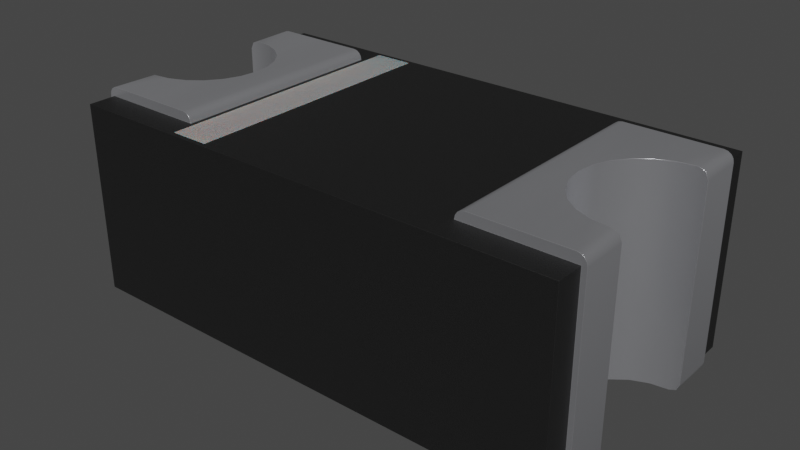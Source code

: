 # Source: D_0603_1608Metric.blend  (saved by Blender 4.1.23; exported with 4.5.12 LTS)
import bpy
from mathutils import Matrix  # noqa: F401  (used for matrix-valued properties, if any)

bpy.ops.wm.read_factory_settings(use_empty=True)
scene = bpy.context.scene
scene.name = 'Scene'

# ---- collections
col_collection = bpy.data.collections.new('Collection'); scene.collection.children.link(col_collection)

# ---- materials (node trees are filled in below, after node groups)
mat_plastic_matte_black = bpy.data.materials.new('plastic_matte_black')
mat_plastic_matte_black.use_transparent_shadow = False
mat_plastic_matte_black.preview_render_type = 'CUBE'
mat_metal_pins = bpy.data.materials.new('metal_pins')
mat_metal_pins.use_transparent_shadow = False
mat_metal_pins.preview_render_type = 'CUBE'
mat_white_markings = bpy.data.materials.new('white_markings')
mat_white_markings.use_transparent_shadow = False
mat_white_markings.preview_render_type = 'FLAT'

# ---- material node trees
mat_plastic_matte_black.use_nodes = True; mat_plastic_matte_black.node_tree.nodes.clear()
_N = mat_plastic_matte_black.node_tree.nodes; _L = mat_plastic_matte_black.node_tree.links
n0 = _N.new('ShaderNodeOutputMaterial'); n0.name = 'Material Output'; n0.location = (463, 300)
n1 = _N.new('ShaderNodeBsdfPrincipled'); n1.name = 'Principled BSDF'; n1.location = (173, 300)
n1.distribution = 'GGX'
n1.subsurface_method = 'BURLEY'
n1.inputs[1].default_value = 0.06818
n1.inputs[2].default_value = 0.5182
n1.inputs[3].default_value = 1.45
n1.inputs[13].default_value = 0.6432
n1.inputs[20].default_value = 0.1027
n1.inputs[27].default_value = (0.0, 0.0, 0.0, 1.0)
n1.inputs[28].default_value = 1.0
n2 = _N.new('ShaderNodeTexCoord'); n2.name = 'Texture Coordinate'; n2.location = (-1001, 105)
n3 = _N.new('ShaderNodeBump'); n3.name = 'Bump'; n3.location = (-135, -86)
n3.inputs[0].default_value = 0.1
n3.inputs[1].default_value = 0.4
n3.inputs[2].default_value = 1.0
n4 = _N.new('ShaderNodeMapping'); n4.name = 'Mapping'; n4.location = (-755, 143)
n4.inputs[3].default_value = (2.0, 2.0, 2.0)
n5 = _N.new('ShaderNodeValToRGB'); n5.name = 'ColorRamp'; n5.location = (-147, 213)
while len(n5.color_ramp.elements) > 1: n5.color_ramp.elements.remove(n5.color_ramp.elements[-1])
n5.color_ramp.elements[0].position = 0.0; n5.color_ramp.elements[0].color = (0.005014, 0.005014, 0.005014, 1.0)
_e = n5.color_ramp.elements.new(0.9955); _e.color = (0.01269, 0.01269, 0.01269, 1.0)
n6 = _N.new('ShaderNodeTexNoise'); n6.name = 'Noise Texture'; n6.location = (-455, 203)
n6.inputs[2].default_value = 200.0
n6.inputs[3].default_value = 5.6
n6.inputs[4].default_value = 0.5208
_L.new(n1.outputs[0], n0.inputs[0])
_L.new(n6.outputs[0], n5.inputs[0])
_L.new(n5.outputs[0], n1.inputs[0])
_L.new(n2.outputs[2], n4.inputs[0])
_L.new(n4.outputs[0], n6.inputs[0])
_L.new(n6.outputs[0], n3.inputs[3])
_L.new(n3.outputs[0], n1.inputs[5])
n0.is_active_output = True
mat_metal_pins.use_nodes = True; mat_metal_pins.node_tree.nodes.clear()
_N = mat_metal_pins.node_tree.nodes; _L = mat_metal_pins.node_tree.links
n0 = _N.new('ShaderNodeMapping'); n0.name = 'Mapping'; n0.location = (-1447, -91)
n0.inputs[3].default_value = (4.8, 1.2, 1.1)
n1 = _N.new('ShaderNodeBsdfPrincipled'); n1.name = 'Principled BSDF'; n1.location = (-560, 254)
n1.distribution = 'GGX'
n1.subsurface_method = 'BURLEY'
n1.inputs[1].default_value = 0.7818
n1.inputs[2].default_value = 0.2886
n1.inputs[3].default_value = 1.45
n1.inputs[13].default_value = 0.0
n1.inputs[27].default_value = (0.0, 0.0, 0.0, 1.0)
n1.inputs[28].default_value = 1.0
n2 = _N.new('ShaderNodeOutputMaterial'); n2.name = 'Material Output.002'; n2.location = (-205, 253)
n2.width = 213
n3 = _N.new('ShaderNodeTexNoise'); n3.name = 'Noise Texture.002'; n3.location = (-1228, -73)
n3.inputs[2].default_value = 0.1
n3.inputs[3].default_value = 7.0
n3.inputs[4].default_value = 0.6
n3.inputs[8].default_value = 0.4
n4 = _N.new('ShaderNodeTexCoord'); n4.name = 'Texture Coordinate'; n4.location = (-1636, -116)
n5 = _N.new('ShaderNodeMix'); n5.name = 'Mix.001'; n5.location = (-921, 45)
n5.data_type = 'RGBA'
n5.inputs[6].default_value = (0.9398, 0.9547, 1.0, 1.0)
n5.inputs[7].default_value = (0.13, 0.1259, 0.1359, 1.0)
n6 = _N.new('ShaderNodeBump'); n6.name = 'Bump.001'; n6.location = (-1001, -227)
n6.inputs[0].default_value = 0.05
n6.inputs[1].default_value = 0.01
n6.inputs[2].default_value = 1.0
_L.new(n1.outputs[0], n2.inputs[0])
_L.new(n3.outputs[0], n6.inputs[3])
_L.new(n0.outputs[0], n3.inputs[0])
_L.new(n3.outputs[0], n5.inputs[0])
_L.new(n4.outputs[3], n0.inputs[0])
_L.new(n5.outputs[2], n1.inputs[0])
_L.new(n6.outputs[0], n1.inputs[5])
n2.is_active_output = True
mat_white_markings.use_nodes = True; mat_white_markings.node_tree.nodes.clear()
_N = mat_white_markings.node_tree.nodes; _L = mat_white_markings.node_tree.links
n0 = _N.new('ShaderNodeOutputMaterial'); n0.name = 'Material Output'; n0.location = (300, 300)
n1 = _N.new('ShaderNodeBsdfPrincipled'); n1.name = 'Principled BSDF'; n1.location = (-34, 272)
n1.distribution = 'GGX'
n1.subsurface_method = 'BURLEY'
n1.inputs[1].default_value = 0.02
n1.inputs[2].default_value = 0.4636
n1.inputs[3].default_value = 1.4
n1.inputs[8].default_value = 1.0
n1.inputs[10].default_value = 0.3682
n1.inputs[13].default_value = 0.6591
n1.inputs[18].default_value = 0.2318
n1.inputs[20].default_value = 0.6709
n1.inputs[24].default_value = 0.1191
n1.inputs[27].default_value = (0.0, 0.0, 0.0, 1.0)
n1.inputs[28].default_value = 1.0
n2 = _N.new('ShaderNodeMapping'); n2.name = 'Mapping'; n2.location = (-1010, 265)
n2.inputs[3].default_value = (3.0, 1.0, 1.0)
n3 = _N.new('ShaderNodeTexCoord'); n3.name = 'Texture Coordinate'; n3.location = (-1250, 180)
n4 = _N.new('ShaderNodeBump'); n4.name = 'Bump'; n4.location = (-376, -99)
n4.inputs[0].default_value = 0.05
n4.inputs[1].default_value = 1.0
n4.inputs[2].default_value = 1.0
n5 = _N.new('ShaderNodeTexNoise'); n5.name = 'Noise Texture'; n5.location = (-662, 176)
n5.inputs[2].default_value = 88.0
n5.inputs[3].default_value = 10.8
n5.inputs[4].default_value = 0.9167
n5.inputs[8].default_value = 1.6
n6 = _N.new('ShaderNodeValToRGB'); n6.name = 'ColorRamp'; n6.location = (-354, 186)
while len(n6.color_ramp.elements) > 1: n6.color_ramp.elements.remove(n6.color_ramp.elements[-1])
n6.color_ramp.elements[0].position = 0.0; n6.color_ramp.elements[0].color = (0.2596, 0.2596, 0.2596, 1.0)
_e = n6.color_ramp.elements.new(1.0); _e.color = (0.6303, 0.6303, 0.6303, 1.0)
n7 = _N.new('ShaderNodeMix'); n7.name = 'Mix'; n7.location = (-204, 152)
n7.data_type = 'RGBA'
n7.inputs[0].default_value = 0.3682
n7.inputs[7].default_value = (0.2525, 0.2525, 0.2525, 1.0)
_L.new(n5.outputs[0], n6.inputs[0])
_L.new(n1.outputs[0], n0.inputs[0])
_L.new(n3.outputs[2], n2.inputs[0])
_L.new(n2.outputs[0], n5.inputs[0])
_L.new(n5.outputs[0], n4.inputs[3])
_L.new(n4.outputs[0], n1.inputs[5])
_L.new(n6.outputs[0], n7.inputs[6])
_L.new(n7.outputs[2], n1.inputs[0])
n0.is_active_output = True

# ---- world
world_world = bpy.data.worlds.new('World'); scene.world = world_world
world_world.use_nodes = True; world_world.node_tree.nodes.clear()
_N = world_world.node_tree.nodes; _L = world_world.node_tree.links
n0 = _N.new('ShaderNodeOutputWorld'); n0.name = 'World Output'; n0.location = (300, 300)
n1 = _N.new('ShaderNodeBackground'); n1.name = 'Background'; n1.location = (10, 300)
n1.inputs[0].default_value = (0.05088, 0.05088, 0.05088, 1.0)
_L.new(n1.outputs[0], n0.inputs[0])
n0.is_active_output = True
world_world.color = (0.05088, 0.05088, 0.05088)
world_world.use_sun_shadow = False
world_world.sun_shadow_jitter_overblur = 0.0

# ---- meshes
me_shape_9_indexedfaceset_001 = bpy.data.meshes.new('SHAPE_9_IndexedFaceSet.001')
me_shape_9_indexedfaceset_001.from_pydata([(0.3091, 0.1378, 0.248), (0.3031, -0.1378, 0.2598), (0.3031, -0.08268, 0.2598), (0.2818, 0.07986, 0.2598), (0.2447, 0.05846, 0.2598), (0.2315, 0.04134, 0.2598), (0.2233, 0.0214, 0.2598), (0.2315, -0.04134, 0.2598), (0.2818, -0.07986, 0.2598), (0.1772, 0.1378, 0.01181), (0.1781, 0.1378, 0.007291), (0.1806, 0.1378, 0.003459), (0.1845, 0.1378, 0.0008991), (0.189, 0.1378, 0.0), (0.3141, 0.1378, 0.007291), (0.3077, 0.1378, 0.0008991), (0.3115, 0.1378, 0.2564), (0.189, 0.1378, 0.2598), (0.1772, 0.1378, 0.248), (0.1781, 0.1378, 0.2526), (0.1806, 0.1378, 0.2564), (0.1845, 0.1378, 0.2589), (0.3141, 0.1378, 0.2526), (0.3077, 0.1378, 0.2589), (0.3031, 0.1378, 0.2598), (0.3031, 0.08268, 0.2598), (0.315, -0.08183, 0.248), (0.3115, -0.08225, 0.2564), (0.2618, 0.0716, 0.2598), (0.2205, 0.0, 0.2598), (0.2233, -0.0214, 0.2598), (0.2447, -0.05846, 0.2598), (0.2618, -0.0716, 0.2598), (0.3115, 0.08225, 0.2564), (0.2618, 0.0716, 0.0), (0.2447, 0.05846, 0.0), (0.2447, -0.05846, 0.0), (0.3141, -0.1378, 0.2526), (0.3115, -0.1378, 0.2564), (0.1781, -0.1378, 0.007291), (0.1806, -0.1378, 0.003459), (0.1845, -0.1378, 0.0008991), (0.189, -0.1378, 0.0), (0.3077, -0.1378, 0.2589), (0.189, -0.1378, 0.2598), (0.1781, -0.1378, 0.2526), (0.1806, -0.1378, 0.2564), (0.1845, -0.1378, 0.2589), (0.1772, -0.1378, 0.248), (0.3091, 0.1378, 0.01181), (0.3091, 0.1713, 0.01181), (-0.3091, 0.1378, 0.01181), (-0.1772, -0.1378, 0.01181), (-0.3091, -0.1378, 0.01181), (-0.3091, -0.1713, 0.01181), (0.3091, -0.1378, 0.01181), (0.1772, -0.1378, 0.01181), (0.3091, 0.1713, 0.248), (-0.1772, 0.1378, 0.248), (-0.1772, -0.1378, 0.248), (-0.3091, -0.1713, 0.248), (0.3091, -0.1378, 0.248), (-0.124, -0.1654, 0.248), (-0.1713, 0.1654, 0.248), (0.315, 0.08183, 0.248), (0.315, 0.1378, 0.01181), (0.315, 0.1378, 0.248), (0.315, 0.08183, 0.01181), (0.3115, 0.08225, 0.003458), (0.3115, 0.1378, 0.003459), (0.3031, 0.1378, 0.0), (0.3031, 0.08268, 0.0), (0.2818, 0.07986, 0.0), (0.2315, 0.04134, 0.0), (0.2233, 0.0214, 0.0), (0.2205, 0.0, 0.0), (0.2233, -0.0214, 0.0), (0.2315, -0.04134, 0.0), (0.2618, -0.0716, 0.0), (0.2818, -0.07986, 0.0), (0.315, -0.1378, 0.248), (0.315, -0.1378, 0.01181), (0.3141, -0.1378, 0.007291), (0.3115, -0.1378, 0.003459), (0.3077, -0.1378, 0.0008991), (0.3031, -0.1378, 0.0), (0.3031, -0.08268, 0.0), (0.315, -0.08183, 0.01181), (0.3115, -0.08225, 0.003458), (0.3091, -0.1713, 0.248), (-0.3091, 0.1713, 0.01181), (-0.3091, 0.1713, 0.248), (-0.3091, 0.1378, 0.248), (-0.1772, 0.1378, 0.01181), (-0.315, 0.1378, 0.248), (-0.3141, 0.1378, 0.2526), (-0.3115, 0.1378, 0.2564), (-0.3077, 0.1378, 0.2589), (-0.1781, 0.1378, 0.2526), (-0.1806, 0.1378, 0.2564), (-0.1781, -0.1378, 0.007291), (-0.1806, -0.1378, 0.003459), (-0.189, 0.1378, 0.0), (-0.1781, 0.1378, 0.007291), (-0.1806, 0.1378, 0.003459), (-0.1845, 0.1378, 0.0008991), (0.3091, -0.1713, 0.01181), (-0.1845, -0.1378, 0.0008991), (-0.189, -0.1378, 0.0), (-0.3031, -0.1378, 0.0), (-0.3141, -0.1378, 0.007291), (-0.3115, -0.1378, 0.003459), (-0.3141, -0.1378, 0.2526), (-0.3077, -0.1378, 0.2589), (-0.1806, -0.1378, 0.2564), (-0.3091, -0.1378, 0.248), (-0.1845, 0.1378, 0.2589), (-0.189, -0.1378, 0.2598), (-0.1781, -0.1378, 0.2526), (-0.1845, -0.1378, 0.2589), (-0.124, -0.1654, 0.2484), (-0.124, 0.1654, 0.248), (-0.1713, -0.1654, 0.248), (-0.3031, -0.1378, 0.2598), (-0.189, 0.1378, 0.2598), (-0.3031, -0.08268, 0.2598), (-0.2818, -0.07986, 0.2598), (-0.2618, -0.0716, 0.2598), (-0.2447, -0.05846, 0.2598), (-0.2233, 0.0214, 0.2598), (-0.2315, 0.04134, 0.2598), (-0.2447, 0.05846, 0.2598), (-0.315, 0.08183, 0.248), (-0.3115, 0.08225, 0.2564), (-0.3031, 0.1378, 0.2598), (-0.315, 0.1378, 0.01181), (-0.3141, 0.1378, 0.007291), (-0.3115, 0.1378, 0.003459), (-0.3077, 0.1378, 0.0008991), (-0.3115, 0.08225, 0.003458), (-0.3031, 0.1378, 0.0), (-0.3031, 0.08268, 0.0), (-0.2618, -0.0716, 0.0), (-0.2447, -0.05846, 0.0), (-0.2233, -0.0214, 0.0), (-0.2205, 0.0, 0.0), (-0.2233, 0.0214, 0.0), (-0.2618, 0.0716, 0.0), (-0.315, -0.08183, 0.248), (-0.3115, -0.1378, 0.2564), (-0.3115, -0.08225, 0.2564), (-0.315, -0.1378, 0.01181), (-0.315, -0.1378, 0.248), (-0.315, -0.08183, 0.01181), (-0.3115, -0.08225, 0.003458), (-0.3031, -0.08268, 0.0), (-0.3077, -0.1378, 0.0008991), (-0.1713, -0.1654, 0.2484), (-0.1713, 0.1654, 0.2484), (-0.124, 0.1654, 0.2484), (-0.315, 0.08183, 0.01181), (-0.3031, 0.08268, 0.2598), (-0.2315, -0.04134, 0.2598), (-0.2233, -0.0214, 0.2598), (-0.2205, 0.0, 0.2598), (-0.2618, 0.0716, 0.2598), (-0.2818, 0.07986, 0.2598), (-0.2818, -0.07986, 0.0), (-0.2315, -0.04134, 0.0), (-0.2315, 0.04134, 0.0), (-0.2447, 0.05846, 0.0), (-0.2818, 0.07986, 0.0)], [], [(65, 49, 0, 66), (28, 24, 17), (28, 17, 4), (5, 4, 17), (6, 5, 17), (3, 24, 28), (125, 113, 123, 126), (29, 6, 17), (44, 30, 29), (44, 7, 30), (44, 31, 7), (44, 29, 17), (32, 31, 44), (1, 8, 32), (25, 23, 24, 3), (1, 32, 44), (49, 65, 14), (49, 14, 69), (49, 69, 15), (49, 15, 70), (13, 49, 70), (10, 12, 11), (9, 13, 12), (9, 49, 13), (9, 12, 10), (76, 30, 7, 77), (0, 22, 66), (16, 22, 0), (23, 16, 0), (24, 23, 0), (17, 24, 0), (18, 17, 0), (20, 18, 19), (20, 21, 17), (20, 17, 18), (26, 27, 37, 80), (33, 22, 16), (125, 150, 149, 113), (64, 68, 67), (141, 161, 133, 139), (33, 68, 64), (72, 3, 28, 34), (34, 28, 4, 35), (35, 4, 5, 73), (73, 5, 6, 74), (74, 6, 29, 75), (75, 29, 30, 76), (77, 7, 31, 36), (78, 32, 8, 79), (61, 55, 81, 80), (65, 66, 64, 67), (79, 8, 2, 86), (71, 25, 3, 72), (25, 71, 68, 33), (26, 87, 88), (26, 88, 27), (132, 133, 95, 94), (38, 37, 27), (97, 96, 133, 161), (55, 82, 81), (55, 83, 82), (55, 84, 83), (55, 85, 84), (42, 85, 55), (39, 40, 41), (56, 41, 42), (56, 42, 55), (56, 39, 41), (47, 44, 17, 21), (61, 80, 37), (38, 61, 37), (43, 61, 38), (1, 61, 43), (44, 61, 1), (48, 61, 44), (46, 45, 48), (46, 44, 47), (46, 48, 44), (46, 47, 21, 20), (45, 46, 20, 19), (9, 56, 52, 93), (58, 98, 118, 59), (52, 54, 53), (93, 51, 90), (106, 54, 52), (106, 52, 56), (55, 106, 56), (39, 56, 9, 10), (50, 49, 9), (50, 93, 90), (50, 9, 93), (63, 91, 92, 58), (33, 64, 66, 22), (89, 48, 62), (61, 48, 89), (60, 122, 59, 115), (57, 18, 0), (57, 91, 63), (57, 63, 121), (57, 121, 18), (60, 89, 62), (60, 62, 122), (122, 63, 58), (122, 58, 59), (104, 103, 100, 101), (84, 85, 79, 86), (68, 69, 14), (83, 84, 86, 88), (135, 136, 139, 160), (34, 13, 70), (34, 35, 13), (73, 13, 35), (74, 13, 73), (72, 34, 70), (75, 13, 74), (42, 75, 76), (42, 76, 77), (42, 77, 36), (42, 13, 75), (78, 42, 36), (85, 78, 79), (140, 171, 141, 138), (85, 42, 78), (40, 39, 10, 11), (42, 41, 12, 13), (87, 26, 80, 81), (41, 40, 11, 12), (55, 61, 89, 106), (137, 138, 141, 139), (67, 68, 14, 65), (82, 83, 88), (90, 91, 57, 50), (92, 91, 90, 51), (92, 51, 135, 94), (51, 136, 135), (51, 137, 136), (51, 138, 137), (51, 140, 138), (102, 140, 51), (103, 104, 105), (93, 105, 102), (93, 102, 51), (93, 103, 105), (103, 93, 52, 100), (92, 94, 95), (96, 92, 95), (97, 92, 96), (134, 92, 97), (124, 92, 134), (58, 92, 124), (99, 98, 58), (99, 124, 116), (99, 58, 124), (102, 105, 107, 108), (105, 104, 101, 107), (117, 119, 116, 124), (89, 60, 54, 106), (151, 53, 115, 152), (53, 151, 110), (53, 110, 111), (53, 111, 156), (53, 156, 109), (108, 53, 109), (100, 107, 101), (52, 108, 107), (52, 53, 108), (52, 107, 100), (60, 115, 53, 54), (115, 112, 152), (149, 112, 115), (113, 149, 115), (123, 113, 115), (117, 123, 115), (59, 117, 115), (114, 59, 118), (114, 119, 117), (114, 117, 59), (99, 116, 119, 114), (157, 120, 159, 158), (98, 99, 114, 118), (62, 121, 159, 120), (62, 48, 18, 121), (157, 122, 62, 120), (121, 63, 158, 159), (158, 63, 122, 157), (160, 132, 94, 135), (127, 123, 117), (127, 117, 128), (162, 128, 117), (126, 123, 127), (163, 162, 117), (134, 97, 161, 166), (164, 163, 117), (124, 129, 164), (124, 130, 129), (124, 131, 130), (124, 164, 117), (165, 131, 124), (134, 166, 165), (71, 72, 70, 15), (134, 165, 124), (150, 148, 152, 112), (96, 95, 133), (25, 33, 16, 23), (151, 152, 148, 153), (109, 156, 155, 167), (43, 38, 27, 2), (153, 154, 110, 151), (136, 137, 139), (142, 108, 109), (142, 143, 108), (168, 108, 143), (167, 142, 109), (144, 108, 168), (86, 2, 27, 88), (145, 108, 144), (102, 145, 146), (102, 146, 169), (102, 169, 170), (102, 108, 145), (147, 102, 170), (140, 147, 171), (140, 102, 147), (81, 82, 88, 87), (150, 112, 149), (1, 43, 2, 8), (146, 129, 130, 169), (154, 111, 110), (68, 71, 15, 69), (154, 155, 156, 111), (170, 131, 165, 147), (148, 154, 153), (150, 154, 148), (167, 126, 127, 142), (142, 127, 128, 143), (143, 128, 162, 168), (144, 163, 164, 145), (50, 57, 0, 49), (145, 164, 129, 146), (169, 130, 131, 170), (147, 165, 166, 171), (48, 45, 19, 18), (171, 166, 161, 141), (155, 125, 126, 167), (168, 162, 163, 144), (125, 155, 154, 150), (132, 160, 139), (132, 139, 133), (36, 31, 32, 78)])
me_shape_9_indexedfaceset_001.polygons.foreach_set('use_smooth', [True] * 249)
me_shape_9_indexedfaceset_001.polygons.foreach_set('material_index', [1, 1, 1, 1, 1, 1, 1, 1, 1, 1, 1, 1, 1, 1, 1, 1, 1, 1, 1, 1, 1, 1, 1, 1, 1, 1, 1, 1, 1, 1, 1, 1, 1, 1, 1, 1, 1, 1, 1, 1, 1, 1, 1, 1, 1, 1, 1, 1, 1, 1, 1, 1, 1, 1, 1, 1, 1, 1, 1, 1, 1, 1, 1, 1, 1, 1, 1, 1, 1, 1, 1, 1, 1, 1, 1, 1, 1, 1, 1, 1, 0, 1, 0, 0, 0, 0, 0, 1, 0, 0, 0, 0, 1, 0, 0, 0, 0, 0, 0, 0, 0, 0, 0, 0, 1, 1, 1, 1, 1, 1, 1, 1, 1, 1, 1, 1, 1, 1, 1, 1, 1, 1, 1, 1, 1, 1, 1, 0, 1, 1, 1, 0, 0, 1, 1, 1, 1, 1, 1, 1, 1, 1, 1, 1, 1, 1, 1, 1, 1, 1, 1, 1, 1, 1, 1, 1, 0, 1, 1, 1, 1, 1, 1, 1, 1, 1, 1, 0, 1, 1, 1, 1, 1, 1, 1, 1, 1, 1, 2, 1, 2, 0, 2, 2, 2, 1, 1, 1, 1, 1, 1, 1, 1, 1, 1, 1, 1, 1, 1, 1, 1, 1, 1, 1, 1, 1, 1, 1, 1, 1, 1, 1, 1, 1, 1, 1, 1, 1, 1, 1, 1, 1, 1, 1, 1, 1, 1, 1, 1, 1, 1, 1, 1, 1, 1, 1, 1, 0, 1, 1, 1, 1, 1, 1, 1, 1, 1, 1, 1])
_k = set([(0, 18), (0, 49), (0, 57), (1, 43), (1, 44), (2, 8), (2, 27), (3, 25), (3, 28), (4, 5), (4, 28), (5, 6), (6, 29), (7, 30), (7, 31), (8, 32), (9, 10), (9, 49), (9, 56), (10, 11), (11, 12), (12, 13), (13, 70), (14, 65), (14, 69), (15, 69), (15, 70), (16, 22), (16, 23), (17, 21), (17, 24), (18, 19), (18, 48), (19, 20), (20, 21), (22, 66), (23, 24), (25, 33), (26, 27), (26, 87), (29, 30), (31, 32), (33, 64), (34, 35), (34, 72), (35, 73), (36, 77), (36, 78), (37, 38), (37, 80), (38, 43), (39, 40), (39, 56), (40, 41), (41, 42), (42, 85), (44, 47), (45, 46), (45, 48), (46, 47), (48, 61), (49, 50), (50, 57), (50, 90), (51, 90), (51, 92), (51, 93), (52, 53), (52, 93), (52, 100), (53, 54), (53, 115), (54, 60), (54, 106), (55, 56), (55, 61), (55, 106), (57, 91), (58, 59), (58, 92), (58, 98), (59, 115), (59, 118), (60, 89), (60, 115), (61, 89), (62, 120), (62, 121), (62, 122), (63, 121), (63, 122), (63, 158), (64, 67), (65, 66), (67, 68), (68, 71), (71, 72), (73, 74), (74, 75), (75, 76), (76, 77), (78, 79), (79, 86), (80, 81), (81, 82), (82, 83), (83, 84), (84, 85), (86, 88), (87, 88), (89, 106), (90, 91), (91, 92), (93, 103), (94, 95), (94, 135), (95, 96), (96, 97), (97, 134), (98, 99), (99, 116), (100, 101), (101, 107), (102, 105), (102, 140), (103, 104), (104, 105), (107, 108), (108, 109), (109, 156), (110, 111), (110, 151), (111, 156), (112, 149), (112, 152), (113, 123), (113, 149), (114, 118), (114, 119), (116, 124), (117, 119), (117, 123), (120, 157), (120, 159), (121, 159), (122, 157), (124, 134), (125, 126), (125, 150), (126, 127), (127, 128), (128, 162), (129, 130), (129, 164), (130, 131), (131, 165), (132, 133), (132, 160), (133, 161), (135, 136), (136, 137), (137, 138), (138, 140), (139, 141), (139, 160), (141, 171), (142, 143), (142, 167), (143, 168), (144, 145), (144, 168), (145, 146), (146, 169), (147, 170), (147, 171), (148, 150), (148, 153), (151, 152), (153, 154), (154, 155), (155, 167), (157, 158), (158, 159), (161, 166), (162, 163), (163, 164), (165, 166), (169, 170)])
me_shape_9_indexedfaceset_001.attributes.new('sharp_edge', 'BOOLEAN', 'EDGE').data.foreach_set('value', [ (min(e.vertices), max(e.vertices)) in _k for e in me_shape_9_indexedfaceset_001.edges])
_uv = me_shape_9_indexedfaceset_001.uv_layers.new(name='UVMap')
_uv.uv.foreach_set('vector', [0.04545, 1.0, 0.04545, 0.9571, 0.9545, 0.9571, 0.9545, 1.0, 0.7598, 0.6379, 1.0, 1.0, 1.0, 0.0, 0.7598, 0.6379, 1.0, 0.0, 0.7121, 0.488, 0.65, 0.3729, 0.7121, 0.488, 1.0, 0.0, 0.5776, 0.3005, 0.65, 0.3729, 1.0, 0.0, 0.7898, 0.8126, 1.0, 1.0, 0.7598, 0.6379, 0.9848, 1.0, 0.0, 0.9239, 0.0, 0.0, 0.2102, 0.1874, 0.5, 0.2759, 0.5776, 0.3005, 1.0, 0.0, 0.0, 0.0, 0.4224, 0.3005, 0.5, 0.2759, 0.0, 0.0, 0.35, 0.3729, 0.4224, 0.3005, 0.0, 0.0, 0.2879, 0.488, 0.35, 0.3729, 0.0, 0.0, 0.5, 0.2759, 1.0, 0.0, 0.2402, 0.6379, 0.2879, 0.488, 0.0, 0.0, 0.0, 1.0, 0.2102, 0.8126, 0.2402, 0.6379, 0.01515, 1.0, 1.0, 0.9239, 1.0, 1.0, 0.7898, 0.8126, 0.0, 1.0, 0.2402, 0.6379, 0.0, 0.0, 0.04545, 0.9571, 0.04545, 1.0, 0.02806, 0.9935, 0.04545, 0.9571, 0.02806, 0.9935, 0.01331, 0.9749, 0.04545, 0.9571, 0.01331, 0.9749, 0.00346, 0.9471, 0.04545, 0.9571, 0.00346, 0.9471, 0.0, 0.9143, 0.0, 0.08571, 0.04545, 0.9571, 0.0, 0.9143, 0.02806, 0.006525, 0.00346, 0.05291, 0.01331, 0.02511, 0.04545, 0.0, 0.0, 0.08571, 0.00346, 0.05291, 0.04545, 0.0, 0.04545, 0.9571, 0.0, 0.08571, 0.04545, 0.0, 0.00346, 0.05291, 0.02806, 0.006525, 0.0, 0.3706, 1.0, 0.3706, 1.0, 0.25, 0.0, 0.25, 0.9545, 0.9571, 0.9719, 0.9935, 0.9545, 1.0, 0.9867, 0.9749, 0.9719, 0.9935, 0.9545, 0.9571, 0.9965, 0.9471, 0.9867, 0.9749, 0.9545, 0.9571, 1.0, 0.9143, 0.9965, 0.9471, 0.9545, 0.9571, 1.0, 0.08571, 1.0, 0.9143, 0.9545, 0.9571, 0.9545, 0.0, 1.0, 0.08571, 0.9545, 0.9571, 0.9867, 0.02511, 0.9545, 0.0, 0.9719, 0.006525, 0.9867, 0.02511, 0.9965, 0.05291, 1.0, 0.08571, 0.9867, 0.02511, 1.0, 0.08571, 0.9545, 0.0, 1.0, 0.0, 0.9924, 0.7072, 0.0, 0.3827, 0.0, 0.0, 0.007597, 0.7072, 1.0, 0.3827, 1.0, 0.7071, 0.9848, 1.0, 0.9924, 0.7072, 0.0, 0.7071, 0.0, 0.9239, 0.9545, 0.9949, 0.01331, 0.9974, 0.04545, 0.9949, 0.0, 1.0, 1.0, 1.0, 0.9867, 0.9974, 0.01331, 0.9974, 0.9867, 0.9974, 0.01331, 0.9974, 0.9545, 0.9949, 0.0, 0.983, 1.0, 0.983, 1.0, 0.933, 0.0, 0.933, 0.0, 0.933, 1.0, 0.933, 1.0, 0.8536, 0.0, 0.8536, 0.0, 0.8536, 1.0, 0.8536, 1.0, 0.75, 0.0, 0.75, 0.0, 0.75, 1.0, 0.75, 1.0, 0.6294, 0.0, 0.6294, 0.0, 0.6294, 1.0, 0.6294, 1.0, 0.5, 0.0, 0.5, 0.0, 0.5, 1.0, 0.5, 1.0, 0.3706, 0.0, 0.3706, 0.0, 0.25, 1.0, 0.25, 1.0, 0.1464, 0.0, 0.1464, 0.0, 0.06699, 1.0, 0.06699, 1.0, 0.01704, 0.0, 0.01704, 0.9545, 0.9571, 0.04545, 0.9571, 0.04545, 1.0, 0.9545, 1.0, 0.0, 1.0, 1.0, 1.0, 1.0, 0.0, 0.0, 0.0, 0.0, 0.01704, 1.0, 0.01704, 1.0, 0.0, 0.0, 0.0, 0.0, 1.0, 1.0, 1.0, 1.0, 0.983, 0.0, 0.983, 1.0, 1.0, 0.0, 1.0, 0.01331, 0.9974, 0.9867, 0.9974, 0.9545, 0.005128, 0.04545, 0.005128, 0.01331, 0.002557, 0.9545, 0.005128, 0.01331, 0.002557, 0.9867, 0.002557, 0.0, 0.0, 0.007597, 0.7072, 1.0, 0.3827, 1.0, 0.0, 0.0, 0.7071, 0.0, 0.3827, 0.9924, 0.7072, 1.0, 0.9239, 1.0, 0.7071, 0.007597, 0.7072, 0.01515, 1.0, 0.04545, 0.9571, 0.02806, 0.9935, 0.04545, 1.0, 0.04545, 0.9571, 0.01331, 0.9749, 0.02806, 0.9935, 0.04545, 0.9571, 0.00346, 0.9471, 0.01331, 0.9749, 0.04545, 0.9571, 0.0, 0.9143, 0.00346, 0.9471, 0.0, 0.08571, 0.0, 0.9143, 0.04545, 0.9571, 0.02806, 0.006525, 0.01331, 0.02511, 0.00346, 0.05291, 0.04545, 0.0, 0.00346, 0.05291, 0.0, 0.08571, 0.04545, 0.0, 0.0, 0.08571, 0.04545, 0.9571, 0.04545, 0.0, 0.02806, 0.006525, 0.00346, 0.05291, 0.0, 0.6173, 0.0, 1.0, 1.0, 1.0, 1.0, 0.6173, 0.9545, 0.9571, 0.9545, 1.0, 0.9719, 0.9935, 0.9867, 0.9749, 0.9545, 0.9571, 0.9719, 0.9935, 0.9965, 0.9471, 0.9545, 0.9571, 0.9867, 0.9749, 1.0, 0.9143, 0.9545, 0.9571, 0.9965, 0.9471, 1.0, 0.08571, 0.9545, 0.9571, 1.0, 0.9143, 0.9545, 0.0, 0.9545, 0.9571, 1.0, 0.08571, 0.9867, 0.02511, 0.9719, 0.006525, 0.9545, 0.0, 0.9867, 0.02511, 1.0, 0.08571, 0.9965, 0.05291, 0.9867, 0.02511, 0.9545, 0.0, 1.0, 0.08571, 0.0, 0.2929, 0.0, 0.6173, 1.0, 0.6173, 1.0, 0.2929, 0.0, 0.07612, 0.0, 0.2929, 1.0, 0.2929, 1.0, 0.07612, 0.7866, 0.9023, 0.7866, 0.0977, 0.2134, 0.0977, 0.2134, 0.9023, 1.0, 1.0, 1.0, 0.9239, 0.0, 0.9239, 0.0, 1.0, 0.2134, 0.0977, 0.0, 0.0, 0.0, 0.0977, 0.2134, 0.9023, 0.0, 0.9023, 0.0, 1.0, 1.0, 0.0, 0.0, 0.0, 0.2134, 0.0977, 1.0, 0.0, 0.2134, 0.0977, 0.7866, 0.0977, 1.0, 0.0977, 1.0, 0.0, 0.7866, 0.0977, 0.0, 0.07612, 0.0, 0.0, 1.0, 0.0, 1.0, 0.07612, 1.0, 1.0, 1.0, 0.9023, 0.7866, 0.9023, 1.0, 1.0, 0.2134, 0.9023, 0.0, 1.0, 1.0, 1.0, 0.7866, 0.9023, 0.2134, 0.9023, 0.2229, 0.9828, 0.0, 1.0, 0.0, 0.9023, 0.2134, 0.9023, 0.007597, 0.7072, 0.0, 0.0, 1.0, 0.0, 1.0, 0.3827, 1.0, 0.0, 0.7866, 0.0977, 0.2994, 0.01724, 1.0, 0.0977, 0.7866, 0.0977, 1.0, 0.0, 0.0, 0.0, 0.2229, 0.01724, 0.2134, 0.0977, 0.0, 0.0977, 1.0, 1.0, 0.7866, 0.9023, 1.0, 0.9023, 1.0, 1.0, 0.0, 1.0, 0.2229, 0.9828, 1.0, 1.0, 0.2229, 0.9828, 0.2994, 0.9828, 1.0, 1.0, 0.2994, 0.9828, 0.7866, 0.9023, 0.0, 0.0, 1.0, 0.0, 0.2994, 0.01724, 0.0, 0.0, 0.2994, 0.01724, 0.2229, 0.01724, 0.2229, 0.01724, 0.2229, 0.9828, 0.2134, 0.9023, 0.2229, 0.01724, 0.2134, 0.9023, 0.2134, 0.0977, 1.0, 0.7071, 1.0, 0.9239, 0.0, 0.9239, 0.0, 0.7071, 0.0, 0.07612, 0.0, 1.0, 0.2102, 0.8126, 0.9848, 0.0, 0.007597, 0.2928, 1.0, 0.2929, 1.0, 0.6173, 0.0, 0.2929, 0.0, 0.07612, 0.9848, 0.0, 0.9924, 0.2928, 1.0, 1.0, 1.0, 0.6173, 0.007597, 0.2928, 0.0, 1.0, 0.7598, 0.6379, 1.0, 0.0, 1.0, 1.0, 0.7598, 0.6379, 0.7121, 0.488, 1.0, 0.0, 0.65, 0.3729, 1.0, 0.0, 0.7121, 0.488, 0.5776, 0.3005, 1.0, 0.0, 0.65, 0.3729, 0.7898, 0.8126, 0.7598, 0.6379, 1.0, 1.0, 0.5, 0.2759, 1.0, 0.0, 0.5776, 0.3005, 0.0, 0.0, 0.5, 0.2759, 0.4224, 0.3005, 0.0, 0.0, 0.4224, 0.3005, 0.35, 0.3729, 0.0, 0.0, 0.35, 0.3729, 0.2879, 0.488, 0.0, 0.0, 1.0, 0.0, 0.5, 0.2759, 0.2402, 0.6379, 0.0, 0.0, 0.2879, 0.488, 0.0, 1.0, 0.2402, 0.6379, 0.2102, 0.8126, 1.0, 0.0, 0.7898, 0.1874, 0.01515, 0.0, 1.0, 0.07612, 0.0, 1.0, 0.0, 0.0, 0.2402, 0.6379, 0.0, 0.2929, 0.0, 0.07612, 1.0, 0.07612, 1.0, 0.2929, 0.0, 1.0, 0.0, 0.6173, 1.0, 0.6173, 1.0, 1.0, 0.0, 1.0, 1.0, 1.0, 1.0, 0.0, 0.0, 0.0, 0.0, 0.6173, 0.0, 0.2929, 1.0, 0.2929, 1.0, 0.6173, 0.0, 1.0, 1.0, 1.0, 1.0, 0.0, 0.0, 0.0, 1.0, 0.2929, 1.0, 0.07612, 0.01515, 0.0, 0.007597, 0.2928, 0.0, 1.0, 0.007597, 0.2928, 1.0, 0.6173, 1.0, 1.0, 0.0, 0.6173, 0.0, 0.2929, 0.9924, 0.2928, 0.0, 0.0, 0.0, 1.0, 1.0, 1.0, 1.0, 0.0, 1.0, 0.0, 1.0, 1.0, 0.0, 1.0, 0.0, 0.0, 0.9545, 0.04286, 0.04545, 0.04286, 0.04545, 0.0, 0.9545, 0.0, 0.04545, 0.04286, 0.02806, 0.006525, 0.04545, 0.0, 0.04545, 0.04286, 0.01331, 0.02511, 0.02806, 0.006525, 0.04545, 0.04286, 0.00346, 0.05291, 0.01331, 0.02511, 0.04545, 0.04286, 0.0, 0.08571, 0.00346, 0.05291, 0.0, 0.9143, 0.0, 0.08571, 0.04545, 0.04286, 0.02806, 0.9935, 0.01331, 0.9749, 0.00346, 0.9471, 0.04545, 1.0, 0.00346, 0.9471, 0.0, 0.9143, 0.04545, 1.0, 0.0, 0.9143, 0.04545, 0.04286, 0.04545, 1.0, 0.02806, 0.9935, 0.00346, 0.9471, 1.0, 0.9239, 1.0, 1.0, 0.0, 1.0, 0.0, 0.9239, 0.9545, 0.04286, 0.9545, 0.0, 0.9719, 0.006525, 0.9867, 0.02511, 0.9545, 0.04286, 0.9719, 0.006525, 0.9965, 0.05291, 0.9545, 0.04286, 0.9867, 0.02511, 1.0, 0.08571, 0.9545, 0.04286, 0.9965, 0.05291, 1.0, 0.9143, 0.9545, 0.04286, 1.0, 0.08571, 0.9545, 1.0, 0.9545, 0.04286, 1.0, 0.9143, 0.9867, 0.9749, 0.9719, 0.9935, 0.9545, 1.0, 0.9867, 0.9749, 1.0, 0.9143, 0.9965, 0.9471, 0.9867, 0.9749, 0.9545, 1.0, 1.0, 0.9143, 1.0, 0.0, 1.0, 0.3827, 0.0, 0.3827, 0.0, 0.0, 1.0, 0.3827, 1.0, 0.7071, 0.0, 0.7071, 0.0, 0.3827, 0.0, 0.0, 0.0, 0.3827, 1.0, 0.3827, 1.0, 0.0, 1.0, 1.0, 0.0, 1.0, 0.0, 0.0, 1.0, 0.0, 0.04545, 0.0, 0.04545, 0.04286, 0.9545, 0.04286, 0.9545, 0.0, 0.04545, 0.04286, 0.04545, 0.0, 0.02806, 0.006525, 0.04545, 0.04286, 0.02806, 0.006525, 0.01331, 0.02511, 0.04545, 0.04286, 0.01331, 0.02511, 0.00346, 0.05291, 0.04545, 0.04286, 0.00346, 0.05291, 0.0, 0.08571, 0.0, 0.9143, 0.04545, 0.04286, 0.0, 0.08571, 0.02806, 0.9935, 0.00346, 0.9471, 0.01331, 0.9749, 0.04545, 1.0, 0.0, 0.9143, 0.00346, 0.9471, 0.04545, 1.0, 0.04545, 0.04286, 0.0, 0.9143, 0.04545, 1.0, 0.00346, 0.9471, 0.02806, 0.9935, 1.0, 0.0, 1.0, 1.0, 0.0, 1.0, 0.0, 0.0, 0.9545, 0.04286, 0.9719, 0.006525, 0.9545, 0.0, 0.9867, 0.02511, 0.9719, 0.006525, 0.9545, 0.04286, 0.9965, 0.05291, 0.9867, 0.02511, 0.9545, 0.04286, 1.0, 0.08571, 0.9965, 0.05291, 0.9545, 0.04286, 1.0, 0.9143, 1.0, 0.08571, 0.9545, 0.04286, 0.9545, 1.0, 1.0, 0.9143, 0.9545, 0.04286, 0.9867, 0.9749, 0.9545, 1.0, 0.9719, 0.9935, 0.9867, 0.9749, 0.9965, 0.9471, 1.0, 0.9143, 0.9867, 0.9749, 1.0, 0.9143, 0.9545, 1.0, 1.0, 0.7071, 1.0, 0.3827, 0.0, 0.3827, 0.0, 0.7071, 0.0, 0.0, 0.0, 1.0, 1.0, 1.0, 1.0, 0.0, 1.0, 0.9239, 1.0, 0.7071, 0.0, 0.7071, 0.0, 0.9239, 0.0, 1.0, 1.0, 1.0, 1.0, 0.0, 0.0, 0.0, 0.2994, 0.01724, 0.7866, 0.0977, 0.7866, 0.9023, 0.2994, 0.9828, 0.0, 0.0, 0.0, 1.0, 1.0, 1.0, 1.0, 0.0, 1.0, 1.0, 0.0, 1.0, 0.0, 0.0, 1.0, 0.0, 1.0, 0.0, 1.0, 1.0, 0.0, 1.0, 0.0, 0.0, 0.0, 0.0, 1.0, 0.0, 1.0, 1.0, 0.0, 1.0, 0.2402, 0.3621, 0.0, 0.0, 0.0, 1.0, 0.2402, 0.3621, 0.0, 1.0, 0.2879, 0.512, 0.35, 0.6271, 0.2879, 0.512, 0.0, 1.0, 0.2102, 0.1874, 0.0, 0.0, 0.2402, 0.3621, 0.4224, 0.6995, 0.35, 0.6271, 0.0, 1.0, 1.0, 1.0, 1.0, 0.9239, 0.8, 0.0, 0.7898, 0.1874, 0.5, 0.7241, 0.4224, 0.6995, 0.0, 1.0, 1.0, 1.0, 0.5776, 0.6995, 0.5, 0.7241, 1.0, 1.0, 0.65, 0.6271, 0.5776, 0.6995, 1.0, 1.0, 0.7121, 0.512, 0.65, 0.6271, 1.0, 1.0, 0.5, 0.7241, 0.0, 1.0, 0.7598, 0.3621, 0.7121, 0.512, 1.0, 1.0, 1.0, 0.0, 0.7898, 0.1874, 0.7598, 0.3621, 0.8, 1.0, 0.7898, 0.8126, 1.0, 0.0, 1.0, 0.07612, 1.0, 0.0, 0.7598, 0.3621, 1.0, 1.0, 0.9924, 0.7072, 1.0, 0.0, 0.0, 0.0, 0.0, 0.3827, 1.0, 0.7071, 1.0, 0.3827, 0.007597, 0.7072, 0.01515, 1.0, 0.007597, 0.7072, 1.0, 0.7071, 1.0, 0.9239, 0.0, 0.0, 1.0, 0.0, 1.0, 1.0, 0.0, 1.0, 0.0, 0.0, 0.0, 0.07612, 0.2, 0.0, 0.2102, 0.1874, 0.0, 0.9239, 0.0, 0.7071, 0.9924, 0.7072, 0.9848, 1.0, 1.0, 1.0, 0.9924, 0.2928, 0.0, 0.6173, 0.0, 1.0, 1.0, 0.6173, 1.0, 0.2929, 0.007597, 0.2928, 0.2402, 0.3621, 0.0, 1.0, 0.0, 0.0, 0.2402, 0.3621, 0.2879, 0.512, 0.0, 1.0, 0.35, 0.6271, 0.0, 1.0, 0.2879, 0.512, 0.2102, 0.1874, 0.2402, 0.3621, 0.0, 0.0, 0.4224, 0.6995, 0.0, 1.0, 0.35, 0.6271, 0.0, 0.0, 1.0, 0.0, 0.9867, 0.002557, 0.01331, 0.002557, 0.5, 0.7241, 0.0, 1.0, 0.4224, 0.6995, 1.0, 1.0, 0.5, 0.7241, 0.5776, 0.6995, 1.0, 1.0, 0.5776, 0.6995, 0.65, 0.6271, 1.0, 1.0, 0.65, 0.6271, 0.7121, 0.512, 1.0, 1.0, 0.0, 1.0, 0.5, 0.7241, 0.7598, 0.3621, 1.0, 1.0, 0.7121, 0.512, 1.0, 0.0, 0.7598, 0.3621, 0.7898, 0.1874, 1.0, 0.0, 1.0, 1.0, 0.7598, 0.3621, 0.0, 1.0, 0.0, 0.6173, 0.9924, 0.2928, 1.0, 1.0, 0.9924, 0.7072, 0.0, 0.3827, 0.0, 0.7071, 0.0, 1.0, 0.0, 0.9239, 0.2, 1.0, 0.2102, 0.8126, 0.0, 0.6294, 1.0, 0.6294, 1.0, 0.75, 0.0, 0.75, 0.9924, 0.2928, 0.0, 0.2929, 0.0, 0.6173, 0.007597, 0.2928, 0.01515, 0.0, 1.0, 0.07612, 1.0, 0.2929, 0.9924, 0.2928, 0.9848, 0.0, 0.0, 0.07612, 0.0, 0.2929, 0.0, 0.8536, 1.0, 0.8536, 1.0, 0.933, 0.0, 0.933, 0.9545, 0.005128, 0.01331, 0.002557, 0.04545, 0.005128, 0.9867, 0.002557, 0.01331, 0.002557, 0.9545, 0.005128, 0.0, 0.01704, 1.0, 0.01704, 1.0, 0.06699, 0.0, 0.06699, 0.0, 0.06699, 1.0, 0.06699, 1.0, 0.1464, 0.0, 0.1464, 0.0, 0.1464, 1.0, 0.1464, 1.0, 0.25, 0.0, 0.25, 0.0, 0.3706, 1.0, 0.3706, 1.0, 0.5, 0.0, 0.5, 0.0, 1.0, 1.0, 1.0, 1.0, 0.0, 0.0, 0.0, 0.0, 0.5, 1.0, 0.5, 1.0, 0.6294, 0.0, 0.6294, 0.0, 0.75, 1.0, 0.75, 1.0, 0.8536, 0.0, 0.8536, 0.0, 0.933, 1.0, 0.933, 1.0, 0.983, 0.0, 0.983, 0.0, 0.0, 0.0, 0.07612, 1.0, 0.07612, 1.0, 0.0, 0.0, 0.983, 1.0, 0.983, 1.0, 1.0, 0.0, 1.0, 0.0, 0.0, 1.0, 0.0, 1.0, 0.01704, 0.0, 0.01704, 0.0, 0.25, 1.0, 0.25, 1.0, 0.3706, 0.0, 0.3706, 1.0, 0.0, 0.0, 0.0, 0.01331, 0.002557, 0.9867, 0.002557, 0.9545, 0.9949, 0.04545, 0.9949, 0.01331, 0.9974, 0.9545, 0.9949, 0.01331, 0.9974, 0.9867, 0.9974, 0.0, 0.1464, 1.0, 0.1464, 1.0, 0.06699, 0.0, 0.06699])
me_shape_9_indexedfaceset_001.materials.append(mat_plastic_matte_black)
me_shape_9_indexedfaceset_001.materials.append(mat_metal_pins)
me_shape_9_indexedfaceset_001.materials.append(mat_white_markings)
me_shape_9_indexedfaceset_001.update()
me_shape_9_indexedfaceset_001.normals_split_custom_set([tuple(v) for v in zip(*[iter([0.0, 1.0, -1.018e-06, 0.0, 1.0, -4.696e-07, 0.0, 1.0, 2.914e-07, 0.0, 1.0, 1.018e-06, 0.0, 0.0, 1.0, 0.098, -2.946e-05, 0.9952, -0.09802, 0.0, 0.9952, 0.0, 0.0, 1.0, -0.09802, 0.0, 0.9952, 1.028e-06, 0.0, 1.0, -9.652e-07, 0.0, 1.0, 1.028e-06, 0.0, 1.0, -0.09802, 0.0, 0.9952, -3.259e-06, 0.0, 1.0, -9.652e-07, 0.0, 1.0, -0.09802, 0.0, 0.9952, 1.885e-06, 4.399e-07, 1.0, 0.098, -2.946e-05, 0.9952, 0.0, 0.0, 1.0, -0.1849, 0.007655, 0.9827, -0.3827, 0.0008609, 0.9239, -0.098, 2.946e-05, 0.9952, -1.885e-06, -4.399e-07, 1.0, -6.413e-07, 0.0, 1.0, -3.259e-06, 0.0, 1.0, -0.09802, 0.0, 0.9952, -0.09802, 0.0, 0.9952, -2.331e-06, 0.0, 1.0, -6.413e-07, 0.0, 1.0, -0.09802, 0.0, 0.9952, -3.359e-07, 0.0, 1.0, -2.331e-06, 0.0, 1.0, -0.09802, 0.0, 0.9952, 7.71e-07, 0.0, 1.0, -3.359e-07, 0.0, 1.0, -0.09802, 0.0, 0.9952, -6.413e-07, 0.0, 1.0, -0.09802, 0.0, 0.9952, 8.668e-08, 0.0, 1.0, 7.71e-07, 0.0, 1.0, -0.09802, 0.0, 0.9952, 0.098, 0.0, 0.9952, 2.39e-06, 5.588e-08, 1.0, 8.668e-08, 0.0, 1.0, 0.1849, -0.007655, 0.9827, 0.3827, -0.0008609, 0.9239, 0.098, -2.946e-05, 0.9952, 1.885e-06, 4.399e-07, 1.0, 0.098, 0.0, 0.9952, 8.668e-08, 0.0, 1.0, -0.09802, 0.0, 0.9952, 0.0, 1.0, -4.696e-07, 0.0, 1.0, -1.018e-06, 0.0, 1.0, 3.622e-07, 0.0, 1.0, -4.696e-07, 0.0, 1.0, 3.622e-07, 0.0, 1.0, 6.017e-07, 0.0, 1.0, -4.696e-07, 0.0, 1.0, 6.017e-07, 0.0, 1.0, 0.0, 0.0, 1.0, -4.696e-07, 0.0, 1.0, 0.0, 0.0, 1.0, -1.133e-06, 0.0, 1.0, -5.459e-08, 0.0, 1.0, -4.696e-07, 0.0, 1.0, -1.133e-06, 0.0, 1.0, 4.671e-06, 0.0, 1.0, 3.592e-07, 0.0, 1.0, 0.0, 0.0, 1.0, 1.437e-06, 0.0, 1.0, -5.459e-08, 0.0, 1.0, 3.592e-07, 0.0, 1.0, 1.437e-06, 0.0, 1.0, -4.696e-07, 0.0, 1.0, -5.459e-08, 0.0, 1.0, 1.437e-06, 0.0, 1.0, 3.592e-07, 0.0, 1.0, 4.671e-06, 0.9659, 0.2588, 0.0, 0.9659, 0.2588, 0.0, 0.866, 0.5, 0.0, 0.866, 0.5, 0.0, 0.0, 1.0, 2.914e-07, 0.0, 1.0, -1.544e-06, 0.0, 1.0, 1.018e-06, 0.0, 1.0, -1.203e-06, 0.0, 1.0, -1.544e-06, 0.0, 1.0, 2.914e-07, 0.0, 1.0, 4.17e-07, 0.0, 1.0, -1.203e-06, 0.0, 1.0, 2.914e-07, 0.0, 1.0, 1.32e-06, 0.0, 1.0, 4.17e-07, 0.0, 1.0, 2.914e-07, 0.0, 1.0, 5.459e-08, 0.0, 1.0, 1.32e-06, 0.0, 1.0, 2.914e-07, 0.0, 1.0, -1.023e-06, 0.0, 1.0, 5.459e-08, 0.0, 1.0, 2.914e-07, 0.0, 1.0, -5.115e-07, 0.0, 1.0, -1.023e-06, 0.0, 1.0, -7.162e-06, 0.0, 1.0, -5.115e-07, 0.0, 1.0, 0.0, 0.0, 1.0, 5.459e-08, 0.0, 1.0, -5.115e-07, 0.0, 1.0, 5.459e-08, 0.0, 1.0, -1.023e-06, 0.9823, 0.007663, 0.1874, 0.7151, 0.01654, 0.6988, 0.9239, 0.0008513, 0.3827, 0.9952, -2.099e-06, 0.098, 0.7151, -0.01654, 0.6988, 0.9239, -0.000851, 0.3827, 0.7071, -4.446e-06, 0.7071, -0.1849, 0.007655, 0.9827, -0.7151, 0.01654, 0.6988, -0.7071, 4.446e-06, 0.7071, -0.3827, 0.0008609, 0.9239, -0.122, -0.9925, 0.0, -0.06256, -0.998, 0.0, -0.122, -0.9925, 0.0, -0.05311, -0.9986, 0.0, -0.05311, -0.9986, 0.0, 0.06256, -0.998, 0.0, 0.06256, -0.998, 0.0, -0.06256, -0.998, 0.0, -0.06256, -0.998, 0.0, -0.122, -0.9925, 0.0, 0.2588, -0.9659, 0.0, 0.2588, -0.9659, 0.0, 0.5, -0.866, 0.0, 0.5, -0.866, 0.0, 0.5, -0.866, 0.0, 0.5, -0.866, 0.0, 0.7071, -0.7071, 0.0, 0.7071, -0.7071, 0.0, 0.7071, -0.7071, 0.0, 0.7071, -0.7071, 0.0, 0.866, -0.5, 0.0, 0.866, -0.5, 0.0, 0.866, -0.5, 0.0, 0.866, -0.5, 0.0, 0.9659, -0.2588, 0.0, 0.9659, -0.2588, 0.0, 0.9659, -0.2588, 0.0, 0.9659, -0.2588, 0.0, 1.0, 0.0, 0.0, 1.0, 0.0, 0.0, 1.0, 0.0, 0.0, 1.0, 0.0, 0.0, 0.9659, 0.2588, 0.0, 0.9659, 0.2588, 0.0, 0.866, 0.5, 0.0, 0.866, 0.5, 0.0, 0.7071, 0.7071, 0.0, 0.7071, 0.7071, 0.0, 0.5, 0.866, 0.0, 0.5, 0.866, 0.0, 0.2588, 0.9659, 0.0, 0.2588, 0.9659, 0.0, 0.0, -1.0, 2.914e-07, 0.0, -1.0, -4.696e-07, 0.0, -1.0, -1.018e-06, 0.0, -1.0, 1.018e-06, 0.9952, 1.919e-06, -0.098, 0.9952, 7.24e-06, 0.098, 0.9823, -0.007664, 0.1874, 0.9822, -0.007663, -0.1874, 0.2588, 0.9659, 0.0, 0.2588, 0.9659, 0.0, 0.05311, 0.9986, 0.0, 0.05311, 0.9986, 0.0, 0.05311, -0.9986, 0.0, 0.05311, -0.9986, 0.0, 0.2588, -0.9659, 0.0, 0.2588, -0.9659, 0.0, 0.05311, -0.9986, 0.0, 0.05311, -0.9986, 0.0, -0.06256, -0.998, 0.0, -0.06256, -0.998, 0.0, -0.122, 0.9925, 0.0, -0.122, 0.9925, 0.0, -0.06256, 0.998, 0.0, -0.122, 0.9925, 0.0, -0.06256, 0.998, 0.0, -0.06256, 0.998, 0.0, -0.9823, -0.007663, 0.1874, -0.7151, -0.01654, 0.6988, -0.9239, -0.0008513, 0.3827, -0.9952, 2.099e-06, 0.098, 0.7071, -2.654e-07, 0.7071, 0.9239, 0.0008513, 0.3827, 0.7151, 0.01654, 0.6988, -0.3827, -0.000859, 0.9239, -0.7071, 2.654e-07, 0.7071, -0.7151, -0.01654, 0.6988, -0.1849, -0.007656, 0.9827, 0.0, -1.0, -4.696e-07, 0.0, -1.0, 3.622e-07, 0.0, -1.0, -1.018e-06, 0.0, -1.0, -4.696e-07, 0.0, -1.0, 6.017e-07, 0.0, -1.0, 3.622e-07, 0.0, -1.0, -4.696e-07, 0.0, -1.0, 0.0, 0.0, -1.0, 6.017e-07, 0.0, -1.0, -4.696e-07, 0.0, -1.0, -1.133e-06, 0.0, -1.0, 0.0, 0.0, -1.0, -5.459e-08, 0.0, -1.0, -1.133e-06, 0.0, -1.0, -4.696e-07, 0.0, -1.0, 4.671e-06, 0.0, -1.0, 0.0, 0.0, -1.0, 3.592e-07, 0.0, -1.0, 1.437e-06, 0.0, -1.0, 3.592e-07, 0.0, -1.0, -5.459e-08, 0.0, -1.0, 1.437e-06, 0.0, -1.0, -5.459e-08, 0.0, -1.0, -4.696e-07, 0.0, -1.0, 1.437e-06, 0.0, -1.0, 4.671e-06, 0.0, -1.0, 3.592e-07, -0.3827, 0.0, 0.9239, -0.09802, 0.0, 0.9952, -0.09802, 0.0, 0.9952, -0.3827, 0.0, 0.9239, 0.0, -1.0, 2.914e-07, 0.0, -1.0, 1.018e-06, 0.0, -1.0, -1.544e-06, 0.0, -1.0, -1.203e-06, 0.0, -1.0, 2.914e-07, 0.0, -1.0, -1.544e-06, 0.0, -1.0, 4.17e-07, 0.0, -1.0, 2.914e-07, 0.0, -1.0, -1.203e-06, 0.0, -1.0, 1.32e-06, 0.0, -1.0, 2.914e-07, 0.0, -1.0, 4.17e-07, 0.0, -1.0, 5.459e-08, 0.0, -1.0, 2.914e-07, 0.0, -1.0, 1.32e-06, 0.0, -1.0, -1.023e-06, 0.0, -1.0, 2.914e-07, 0.0, -1.0, 5.459e-08, 0.0, -1.0, -5.115e-07, 0.0, -1.0, -7.162e-06, 0.0, -1.0, -1.023e-06, 0.0, -1.0, -5.115e-07, 0.0, -1.0, 5.459e-08, 0.0, -1.0, 0.0, 0.0, -1.0, -5.115e-07, 0.0, -1.0, -1.023e-06, 0.0, -1.0, 5.459e-08, -0.7071, 0.0, 0.7071, -0.3827, 0.0, 0.9239, -0.3827, 0.0, 0.9239, -0.7071, 0.0, 0.7071, -0.9239, 0.0, 0.3827, -0.7071, 0.0, 0.7071, -0.7071, 0.0, 0.7071, -0.9239, 0.0, 0.3827, 0.0, 0.0, -1.0, 0.0, 0.0, -1.0, 0.0, 0.0, -1.0, 0.0, 0.0, -1.0, 0.9808, 0.0, 0.1951, 0.9239, 0.0, 0.3827, 0.9239, 0.0, 0.3827, 0.9808, 0.0, 0.1951, 0.0, 0.0, -1.0, 0.0, 0.0, -1.0, 0.0, 0.0, -1.0, 0.0, 0.0, -1.0, 0.0, 0.0, -1.0, 0.0, 0.0, -1.0, 0.0, 0.0, -1.0, 0.0, 0.0, -1.0, 0.0, 0.0, -1.0, 0.0, 0.0, -1.0, 0.0, 0.0, -1.0, 0.0, 0.0, -1.0, 0.0, 0.0, -1.0, 0.0, 0.0, -1.0, 0.0, 0.0, -1.0, -0.9239, 0.0, -0.3827, -0.9808, 0.0, -0.1951, -0.9808, 0.0, -0.1951, -0.9239, 0.0, -0.3827, 0.0, 0.0, -1.0, 0.0, 0.0, -1.0, 0.0, 0.0, -1.0, 0.0, 0.0, -1.0, 0.0, 0.0, -1.0, 0.0, 0.0, -1.0, 0.0, 0.0, -1.0, 0.0, 0.0, -1.0, 0.0, 0.0, -1.0, -1.068e-07, 0.0, 1.0, 0.0, 0.0, 1.0, 0.0, 0.0, 1.0, -1.435e-06, 0.0, 1.0, 0.7151, -0.01654, 0.6988, 0.9823, -0.007664, 0.1874, 0.9952, 7.24e-06, 0.098, 0.9239, -0.000851, 0.3827, 1.015e-08, 0.0, 1.0, 2.059e-08, 0.0, 1.0, -1.61e-08, 0.0, 1.0, 0.0, 0.0, 1.0, 2.059e-08, 0.0, 1.0, 1.015e-08, 0.0, 1.0, -1.099e-07, 0.0, 1.0, 3.287e-07, 0.0, 1.0, 5.651e-06, 0.0, 1.0, -1.129e-07, 0.0, 1.0, 1.015e-08, 0.0, 1.0, 2.059e-08, 0.0, 1.0, 0.0, 0.0, 1.0, 1.015e-08, 0.0, 1.0, 0.0, 0.0, 1.0, -1.068e-07, 0.0, 1.0, 1.015e-08, 0.0, 1.0, -1.068e-07, 0.0, 1.0, -1.61e-08, 0.0, 1.0, 1.015e-08, 0.0, 1.0, -1.61e-08, 0.0, 1.0, 2.059e-08, 0.0, 1.0, -1.099e-07, 0.0, 1.0, 1.015e-08, 0.0, 1.0, -1.61e-08, 0.0, 1.0, -1.099e-07, 0.0, 1.0, -1.61e-08, 0.0, 1.0, 3.287e-07, 0.0, 1.0, 3.287e-07, 0.0, 1.0, -1.068e-07, 0.0, 1.0, -1.435e-06, 0.0, 1.0, 3.287e-07, 0.0, 1.0, -1.435e-06, 0.0, 1.0, 5.651e-06, 0.0, 1.0, 0.7071, 0.0, -0.7071, 0.9239, 0.0, -0.3827, 0.9239, 0.0, -0.3827, 0.7071, 0.0, -0.7071, 0.3827, 0.0008576, -0.9239, 0.098, 3.39e-05, -0.9952, 1.631e-06, -4.399e-07, -1.0, 0.1849, 0.007655, -0.9827, 0.7151, -0.01654, -0.6988, 0.7071, 6.38e-07, -0.7071, 0.9239, -0.0008511, -0.3827, 0.7071, 5.974e-06, -0.7071, 0.3827, 0.0008576, -0.9239, 0.1849, 0.007655, -0.9827, 0.7151, 0.01654, -0.6988, -0.9952, 7.063e-06, -0.098, -0.9239, -0.0008495, -0.3827, -0.7151, -0.01654, -0.6988, -0.9822, -0.007664, -0.1874, 0.0, 0.0, -1.0, -0.09802, 0.0, -0.9952, 0.098, 0.0, -0.9952, 0.0, 0.0, -1.0, 0.0, 0.0, -1.0, -0.09802, 0.0, -0.9952, 0.0, 0.0, -1.0, -0.09802, 0.0, -0.9952, 0.0, 0.0, -1.0, 0.0, 0.0, -1.0, -0.09802, 0.0, -0.9952, 0.0, 0.0, -1.0, 1.632e-06, -5.541e-08, -1.0, 0.0, 0.0, -1.0, 0.098, 0.0, -0.9952, 0.0, 0.0, -1.0, -0.09802, 0.0, -0.9952, 0.0, 0.0, -1.0, -0.09802, 0.0, -0.9952, 0.0, 0.0, -1.0, 0.0, 0.0, -1.0, -0.09802, 0.0, -0.9952, 0.0, 0.0, -1.0, 0.0, 0.0, -1.0, -0.09802, 0.0, -0.9952, 0.0, 0.0, -1.0, 0.0, 0.0, -1.0, -0.09802, 0.0, -0.9952, -0.09802, 0.0, -0.9952, 0.0, 0.0, -1.0, 0.0, 0.0, -1.0, -0.09802, 0.0, -0.9952, 0.0, 0.0, -1.0, 0.098, 3.39e-05, -0.9952, 0.0, 0.0, -1.0, 1.631e-06, -4.399e-07, -1.0, -0.098, -3.39e-05, -0.9952, -1.63e-06, 4.399e-07, -1.0, -0.1849, -0.007655, -0.9827, -0.3827, -0.0008576, -0.9239, 0.098, 3.39e-05, -0.9952, -0.09802, 0.0, -0.9952, 0.0, 0.0, -1.0, -0.7071, 0.0, -0.7071, -0.9239, 0.0, -0.3827, -0.9239, 0.0, -0.3827, -0.7071, 0.0, -0.7071, -0.09802, 0.0, -0.9952, -0.3827, 0.0, -0.9239, -0.3827, 0.0, -0.9239, -0.09802, 0.0, -0.9952, 0.9822, 0.007664, -0.1874, 0.9823, 0.007663, 0.1874, 0.9952, -2.099e-06, 0.098, 0.9952, -7.063e-06, -0.098, -0.3827, 0.0, -0.9239, -0.7071, 0.0, -0.7071, -0.7071, 0.0, -0.7071, -0.3827, 0.0, -0.9239, 1.0, 0.0, 0.0, 1.0, 0.0, 0.0, 1.0, 0.0, 0.0, 1.0, 0.0, 0.0, -0.7071, -5.974e-06, -0.7071, -0.3827, -0.0008576, -0.9239, -0.1849, -0.007655, -0.9827, -0.7151, -0.01654, -0.6988, 0.9822, -0.007663, -0.1874, 0.7151, -0.01654, -0.6988, 0.9239, -0.0008511, -0.3827, 0.9952, 1.919e-06, -0.098, 0.9239, 0.0008495, -0.3827, 0.7071, 5.974e-06, -0.7071, 0.7151, 0.01654, -0.6988, 0.0, 1.0, 0.0, 0.0, 1.0, 0.0, 0.0, 1.0, 0.0, 0.0, 1.0, 0.0, -1.0, 0.0, 0.0, -1.0, 0.0, 0.0, -1.0, 0.0, 0.0, -1.0, 0.0, 0.0, 0.0, 1.0, 2.914e-07, 0.0, 1.0, -4.696e-07, 0.0, 1.0, -1.018e-06, 0.0, 1.0, 1.018e-06, 0.0, 1.0, -4.696e-07, 0.0, 1.0, 3.622e-07, 0.0, 1.0, -1.018e-06, 0.0, 1.0, -4.696e-07, 0.0, 1.0, 6.017e-07, 0.0, 1.0, 3.622e-07, 0.0, 1.0, -4.696e-07, 0.0, 1.0, 0.0, 0.0, 1.0, 6.017e-07, 0.0, 1.0, -4.696e-07, 0.0, 1.0, -1.133e-06, 0.0, 1.0, 0.0, 0.0, 1.0, -5.459e-08, 0.0, 1.0, -1.133e-06, 0.0, 1.0, -4.696e-07, 0.0, 1.0, 4.671e-06, 0.0, 1.0, 0.0, 0.0, 1.0, 3.592e-07, 0.0, 1.0, 1.437e-06, 0.0, 1.0, 3.592e-07, 0.0, 1.0, -5.459e-08, 0.0, 1.0, 1.437e-06, 0.0, 1.0, -5.459e-08, 0.0, 1.0, -4.696e-07, 0.0, 1.0, 1.437e-06, 0.0, 1.0, 4.671e-06, 0.0, 1.0, 3.592e-07, 0.9239, 0.0, -0.3827, 0.9808, 0.0, -0.1951, 0.9808, 0.0, -0.1951, 0.9239, 0.0, -0.3827, 0.0, 1.0, 2.914e-07, 0.0, 1.0, 1.018e-06, 0.0, 1.0, -1.544e-06, 0.0, 1.0, -1.203e-06, 0.0, 1.0, 2.914e-07, 0.0, 1.0, -1.544e-06, 0.0, 1.0, 4.17e-07, 0.0, 1.0, 2.914e-07, 0.0, 1.0, -1.203e-06, 0.0, 1.0, 1.32e-06, 0.0, 1.0, 2.914e-07, 0.0, 1.0, 4.17e-07, 0.0, 1.0, 5.459e-08, 0.0, 1.0, 2.914e-07, 0.0, 1.0, 1.32e-06, 0.0, 1.0, -1.023e-06, 0.0, 1.0, 2.914e-07, 0.0, 1.0, 5.459e-08, 0.0, 1.0, -5.115e-07, 0.0, 1.0, -7.162e-06, 0.0, 1.0, -1.023e-06, 0.0, 1.0, -5.115e-07, 0.0, 1.0, 5.459e-08, 0.0, 1.0, 0.0, 0.0, 1.0, -5.115e-07, 0.0, 1.0, -1.023e-06, 0.0, 1.0, 5.459e-08, 0.09802, 0.0, -0.9952, 0.3827, 0.0, -0.9239, 0.3827, 0.0, -0.9239, 0.09802, 0.0, -0.9952, 0.3827, 0.0, -0.9239, 0.7071, 0.0, -0.7071, 0.7071, 0.0, -0.7071, 0.3827, 0.0, -0.9239, 0.09802, 0.0, 0.9952, 0.3827, 0.0, 0.9239, 0.3827, 0.0, 0.9239, 0.09802, 0.0, 0.9952, 0.0, -1.0, 0.0, 0.0, -1.0, 0.0, 0.0, -1.0, 0.0, 0.0, -1.0, 0.0, 0.0, -1.0, -1.018e-06, 0.0, -1.0, -4.696e-07, 0.0, -1.0, 2.914e-07, 0.0, -1.0, 1.018e-06, 0.0, -1.0, -4.696e-07, 0.0, -1.0, -1.018e-06, 0.0, -1.0, 3.622e-07, 0.0, -1.0, -4.696e-07, 0.0, -1.0, 3.622e-07, 0.0, -1.0, 6.017e-07, 0.0, -1.0, -4.696e-07, 0.0, -1.0, 6.017e-07, 0.0, -1.0, 0.0, 0.0, -1.0, -4.696e-07, 0.0, -1.0, 0.0, 0.0, -1.0, -1.133e-06, 0.0, -1.0, -5.459e-08, 0.0, -1.0, -4.696e-07, 0.0, -1.0, -1.133e-06, 0.0, -1.0, 4.671e-06, 0.0, -1.0, 3.592e-07, 0.0, -1.0, 0.0, 0.0, -1.0, 1.437e-06, 0.0, -1.0, -5.459e-08, 0.0, -1.0, 3.592e-07, 0.0, -1.0, 1.437e-06, 0.0, -1.0, -4.696e-07, 0.0, -1.0, -5.459e-08, 0.0, -1.0, 1.437e-06, 0.0, -1.0, 3.592e-07, 0.0, -1.0, 4.671e-06, -1.0, 0.0, 0.0, -1.0, 0.0, 0.0, -1.0, 0.0, 0.0, -1.0, 0.0, 0.0, 0.0, -1.0, 2.914e-07, 0.0, -1.0, -1.544e-06, 0.0, -1.0, 1.018e-06, 0.0, -1.0, -1.203e-06, 0.0, -1.0, -1.544e-06, 0.0, -1.0, 2.914e-07, 0.0, -1.0, 4.17e-07, 0.0, -1.0, -1.203e-06, 0.0, -1.0, 2.914e-07, 0.0, -1.0, 1.32e-06, 0.0, -1.0, 4.17e-07, 0.0, -1.0, 2.914e-07, 0.0, -1.0, 5.459e-08, 0.0, -1.0, 1.32e-06, 0.0, -1.0, 2.914e-07, 0.0, -1.0, -1.023e-06, 0.0, -1.0, 5.459e-08, 0.0, -1.0, 2.914e-07, 0.0, -1.0, -5.115e-07, 0.0, -1.0, -1.023e-06, 0.0, -1.0, -7.162e-06, 0.0, -1.0, -5.115e-07, 0.0, -1.0, 0.0, 0.0, -1.0, 5.459e-08, 0.0, -1.0, -5.115e-07, 0.0, -1.0, 5.459e-08, 0.0, -1.0, -1.023e-06, 0.7071, 0.0, 0.7071, 0.3827, 0.0, 0.9239, 0.3827, 0.0, 0.9239, 0.7071, 0.0, 0.7071, 0.0, 0.0, 1.0, 0.0, 0.0, 1.0, 0.0, 0.0, 1.0, 0.0, 0.0, 1.0, 0.9239, 0.0, 0.3827, 0.7071, 0.0, 0.7071, 0.7071, 0.0, 0.7071, 0.9239, 0.0, 0.3827, 1.0, 0.0, 0.0, 1.0, 0.0, 0.0, 1.0, 0.0, 0.0, 1.0, 0.0, 0.0, -1.61e-08, 0.0, 1.0, 2.059e-08, 0.0, 1.0, 2.059e-08, 0.0, 1.0, -1.61e-08, 0.0, 1.0, 0.0, -1.0, 0.0, 0.0, -1.0, 0.0, 0.0, -1.0, 0.0, 0.0, -1.0, 0.0, 0.0, 1.0, 0.0, 0.0, 1.0, 0.0, 0.0, 1.0, 0.0, 0.0, 1.0, 0.0, -1.0, 0.0, 0.0, -1.0, 0.0, 0.0, -1.0, 0.0, 0.0, -1.0, 0.0, 0.0, -0.9822, -0.007664, -0.1874, -0.9823, -0.007663, 0.1874, -0.9952, 2.099e-06, 0.098, -0.9952, 7.063e-06, -0.098, 0.0, 0.0, 1.0, -0.098, 2.946e-05, 0.9952, 0.09802, 0.0, 0.9952, 0.0, 0.0, 1.0, 0.09802, 0.0, 0.9952, -1.028e-06, 0.0, 1.0, 9.652e-07, 0.0, 1.0, -1.028e-06, 0.0, 1.0, 0.09802, 0.0, 0.9952, -1.885e-06, -4.399e-07, 1.0, -0.098, 2.946e-05, 0.9952, 0.0, 0.0, 1.0, 3.259e-06, 0.0, 1.0, 9.652e-07, 0.0, 1.0, 0.09802, 0.0, 0.9952, -0.098, 0.0, 0.9952, -0.3827, -0.000859, 0.9239, -0.1849, -0.007656, 0.9827, -2.39e-06, -5.588e-08, 1.0, 6.413e-07, 0.0, 1.0, 3.259e-06, 0.0, 1.0, 0.09802, 0.0, 0.9952, 0.09802, 0.0, 0.9952, 2.331e-06, 0.0, 1.0, 6.413e-07, 0.0, 1.0, 0.09802, 0.0, 0.9952, 3.359e-07, 0.0, 1.0, 2.331e-06, 0.0, 1.0, 0.09802, 0.0, 0.9952, -7.71e-07, 0.0, 1.0, 3.359e-07, 0.0, 1.0, 0.09802, 0.0, 0.9952, 6.413e-07, 0.0, 1.0, 0.09802, 0.0, 0.9952, -8.668e-08, 0.0, 1.0, -7.71e-07, 0.0, 1.0, 0.09802, 0.0, 0.9952, -0.098, 0.0, 0.9952, -2.39e-06, -5.588e-08, 1.0, -8.668e-08, 0.0, 1.0, 0.1849, -0.007657, -0.9827, 1.632e-06, -5.541e-08, -1.0, 0.098, 0.0, -0.9952, 0.3827, -0.0008592, -0.9239, -0.098, 0.0, 0.9952, -8.668e-08, 0.0, 1.0, 0.09802, 0.0, 0.9952, -0.7151, 0.01654, 0.6988, -0.9823, 0.007664, 0.1874, -0.9952, -7.24e-06, 0.098, -0.9239, 0.000851, 0.3827, -0.7071, 2.654e-07, 0.7071, -0.9239, -0.0008513, 0.3827, -0.7151, -0.01654, 0.6988, 0.1849, -0.007655, 0.9827, 0.7151, -0.01654, 0.6988, 0.7071, -4.446e-06, 0.7071, 0.3827, -0.0008609, 0.9239, -0.9952, -1.919e-06, -0.098, -0.9952, -7.24e-06, 0.098, -0.9823, 0.007664, 0.1874, -0.9822, 0.007663, -0.1874, -0.098, 0.0, -0.9952, -0.3827, 0.0008592, -0.9239, -0.1849, 0.007657, -0.9827, -1.63e-06, 5.541e-08, -1.0, 0.3827, 0.000859, 0.9239, 0.7071, -2.654e-07, 0.7071, 0.7151, 0.01654, 0.6988, 0.1849, 0.007656, 0.9827, -0.9822, 0.007663, -0.1874, -0.7151, 0.01654, -0.6988, -0.9239, 0.0008511, -0.3827, -0.9952, -1.919e-06, -0.098, -0.9239, -0.0008495, -0.3827, -0.7071, -5.974e-06, -0.7071, -0.7151, -0.01654, -0.6988, 0.0, 0.0, -1.0, 0.09802, 0.0, -0.9952, -0.098, 0.0, -0.9952, 0.0, 0.0, -1.0, 0.0, 0.0, -1.0, 0.09802, 0.0, -0.9952, 0.0, 0.0, -1.0, 0.09802, 0.0, -0.9952, 0.0, 0.0, -1.0, -1.63e-06, 5.541e-08, -1.0, 0.0, 0.0, -1.0, -0.098, 0.0, -0.9952, 0.0, 0.0, -1.0, 0.09802, 0.0, -0.9952, 0.0, 0.0, -1.0, 0.05311, 0.9986, 0.0, 0.05311, 0.9986, 0.0, -0.06256, 0.998, 0.0, -0.06256, 0.998, 0.0, 0.0, 0.0, -1.0, 0.09802, 0.0, -0.9952, 0.0, 0.0, -1.0, 0.09802, 0.0, -0.9952, 0.0, 0.0, -1.0, 0.0, 0.0, -1.0, 0.09802, 0.0, -0.9952, 0.0, 0.0, -1.0, 0.0, 0.0, -1.0, 0.09802, 0.0, -0.9952, 0.0, 0.0, -1.0, 0.0, 0.0, -1.0, 0.09802, 0.0, -0.9952, 0.09802, 0.0, -0.9952, 0.0, 0.0, -1.0, 0.0, 0.0, -1.0, 0.09802, 0.0, -0.9952, 0.0, 0.0, -1.0, -0.098, -3.39e-05, -0.9952, 0.0, 0.0, -1.0, -1.63e-06, 4.399e-07, -1.0, -0.098, -3.39e-05, -0.9952, 0.09802, 0.0, -0.9952, 0.0, 0.0, -1.0, 0.9952, -7.063e-06, -0.098, 0.9239, 0.0008495, -0.3827, 0.7151, 0.01654, -0.6988, 0.9822, 0.007664, -0.1874, -0.7151, 0.01654, 0.6988, -0.9239, 0.000851, 0.3827, -0.7071, 4.446e-06, 0.7071, 0.098, 0.0, 0.9952, 0.3827, 0.000859, 0.9239, 0.1849, 0.007656, 0.9827, 2.39e-06, 5.588e-08, 1.0, -0.9659, -0.2588, 0.0, -0.9659, -0.2588, 0.0, -0.866, -0.5, 0.0, -0.866, -0.5, 0.0, -0.7151, 0.01654, -0.6988, -0.7071, -6.38e-07, -0.7071, -0.9239, 0.0008511, -0.3827, 0.7151, -0.01654, -0.6988, 0.1849, -0.007657, -0.9827, 0.3827, -0.0008592, -0.9239, 0.7071, 6.38e-07, -0.7071, -0.7151, 0.01654, -0.6988, -0.1849, 0.007657, -0.9827, -0.3827, 0.0008592, -0.9239, -0.7071, -6.38e-07, -0.7071, -0.7071, -0.7071, 0.0, -0.7071, -0.7071, 0.0, -0.5, -0.866, 0.0, -0.5, -0.866, 0.0, 0.122, 0.9925, 0.0, 0.06256, 0.998, 0.0, 0.122, 0.9925, 0.0, 0.06256, 0.998, 0.0, 0.06256, 0.998, 0.0, 0.122, 0.9925, 0.0, -0.2588, 0.9659, 0.0, -0.2588, 0.9659, 0.0, -0.5, 0.866, 0.0, -0.5, 0.866, 0.0, -0.5, 0.866, 0.0, -0.5, 0.866, 0.0, -0.7071, 0.7071, 0.0, -0.7071, 0.7071, 0.0, -0.7071, 0.7071, 0.0, -0.7071, 0.7071, 0.0, -0.866, 0.5, 0.0, -0.866, 0.5, 0.0, -0.9659, 0.2588, 0.0, -0.9659, 0.2588, 0.0, -1.0, 0.0, 0.0, -1.0, 0.0, 0.0, 1.0, 0.0, 0.0, 1.0, 0.0, 0.0, 1.0, 0.0, 0.0, 1.0, 0.0, 0.0, -1.0, 0.0, 0.0, -1.0, 0.0, 0.0, -0.9659, -0.2588, 0.0, -0.9659, -0.2588, 0.0, -0.866, -0.5, 0.0, -0.866, -0.5, 0.0, -0.7071, -0.7071, 0.0, -0.7071, -0.7071, 0.0, -0.5, -0.866, 0.0, -0.5, -0.866, 0.0, -0.2588, -0.9659, 0.0, -0.2588, -0.9659, 0.0, -0.9808, 0.0, 0.1951, -0.9239, 0.0, 0.3827, -0.9239, 0.0, 0.3827, -0.9808, 0.0, 0.1951, -0.2588, -0.9659, 0.0, -0.2588, -0.9659, 0.0, -0.05311, -0.9986, 0.0, -0.05311, -0.9986, 0.0, -0.05311, 0.9986, 0.0, -0.05311, 0.9986, 0.0, -0.2588, 0.9659, 0.0, -0.2588, 0.9659, 0.0, -0.866, 0.5, 0.0, -0.866, 0.5, 0.0, -0.9659, 0.2588, 0.0, -0.9659, 0.2588, 0.0, -0.05311, 0.9986, 0.0, -0.05311, 0.9986, 0.0, 0.06256, 0.998, 0.0, 0.06256, 0.998, 0.0, 0.122, -0.9925, 0.0, 0.122, -0.9925, 0.0, 0.06256, -0.998, 0.0, 0.122, -0.9925, 0.0, 0.06256, -0.998, 0.0, 0.06256, -0.998, 0.0, 0.7071, 0.7071, 0.0, 0.7071, 0.7071, 0.0, 0.5, 0.866, 0.0, 0.5, 0.866, 0.0])] * 3)])

# ---- objects
ob_shape_9_indexedfaceset = bpy.data.objects.new('SHAPE_9_IndexedFaceSet', me_shape_9_indexedfaceset_001)

# ---- transforms, parenting, visibility, modifiers, constraints
ob_shape_9_indexedfaceset.location = (0.0, 0.0, 0.0)
ob_shape_9_indexedfaceset.scale = (2.54, 2.54, 2.54)
_m = ob_shape_9_indexedfaceset.modifiers.new('Bevel', 'BEVEL')
_m.segments = 3

# ---- collection membership
col_collection.objects.link(ob_shape_9_indexedfaceset)

# ---- scene / render settings (as saved in the file)
scene.frame_start = 1; scene.frame_end = 250; scene.frame_set(1)
scene.render.engine = 'BLENDER_EEVEE_NEXT'
scene.cycles.sampling_pattern = 'TABULATED_SOBOL'
scene.cycles.use_light_tree = False
scene.eevee.ray_tracing_options.trace_max_roughness = 0.0
scene.view_settings.view_transform = 'Filmic'
bpy.context.view_layer.update()

# ---- added for rendering (the .blend has no active camera and no usable light): camera, sun
cam_auto = bpy.data.cameras.new('AutoCamera')
cam_auto.lens = 50.0
cam_auto.sensor_width = 36.0
cam_auto.clip_end = 1000.0
ob_auto_camera = bpy.data.objects.new('AutoCamera', cam_auto)
scene.collection.objects.link(ob_auto_camera)
ob_auto_camera.location = (1.7923, -2.15078, 1.76384)
ob_auto_camera.rotation_euler = (1.09748, -7.21219e-08, 0.694738)
scene.camera = ob_auto_camera
light_auto_sun = bpy.data.lights.new('AutoSun', 'SUN')
light_auto_sun.energy = 3.0
light_auto_sun.angle = 0.0523599
ob_auto_sun = bpy.data.objects.new('AutoSun', light_auto_sun)
scene.collection.objects.link(ob_auto_sun)
ob_auto_sun.rotation_euler = (0.872665, 0.174533, 0.523599)
bpy.context.view_layer.update()
